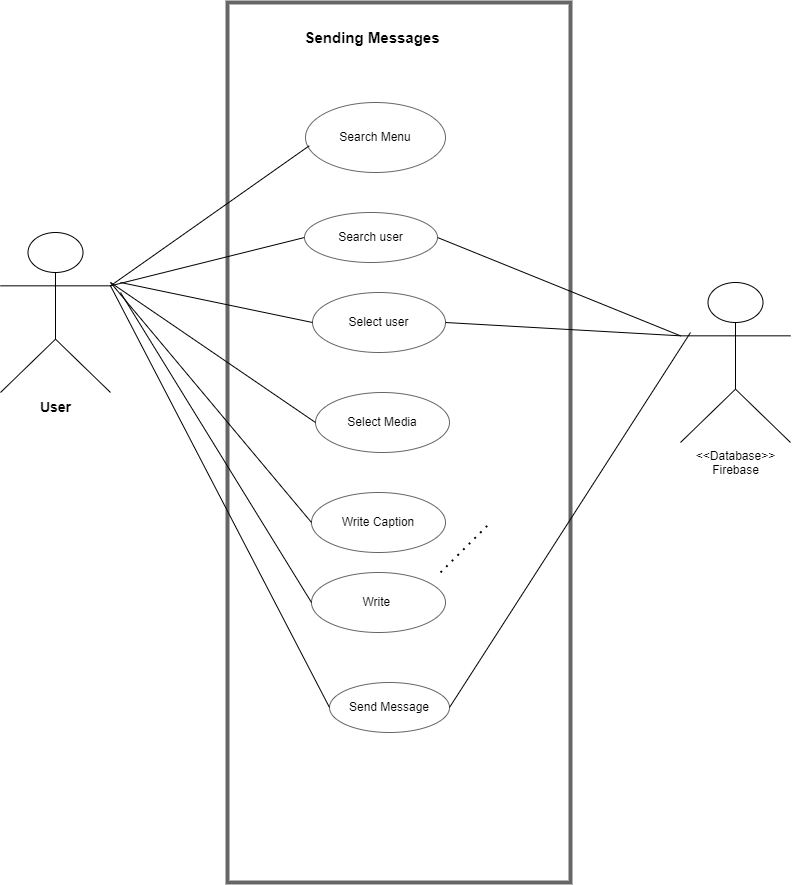

The diagram above was exported from draw.io. Its source (the exported page's mxGraphModel, read from the mxfile embedded in the PNG):
<mxGraphModel dx="1447" dy="750" grid="1" gridSize="10" guides="1" tooltips="1" connect="1" arrows="1" fold="1" page="1" pageScale="1" pageWidth="850" pageHeight="1100" background="#FFFFFF" math="0" shadow="0">
  <root>
    <mxCell id="0" />
    <mxCell id="1" parent="0" />
    <mxCell id="hDY-BE7oDhOqyWlQ-S7c-1" value="&lt;b&gt;&lt;font style=&quot;font-size: 14px;&quot;&gt;User&lt;/font&gt;&lt;/b&gt;" style="shape=umlActor;verticalLabelPosition=bottom;verticalAlign=top;html=1;outlineConnect=0;" vertex="1" parent="1">
      <mxGeometry x="30" y="310" width="110" height="160" as="geometry" />
    </mxCell>
    <mxCell id="hDY-BE7oDhOqyWlQ-S7c-2" value="" style="rounded=0;whiteSpace=wrap;html=1;opacity=60;fillColor=#FFFFFF;strokeColor=#000000;strokeWidth=4;" vertex="1" parent="1">
      <mxGeometry x="257" y="80" width="343" height="880" as="geometry" />
    </mxCell>
    <mxCell id="hDY-BE7oDhOqyWlQ-S7c-3" value="&amp;lt;&amp;lt;Database&amp;gt;&amp;gt;&lt;br&gt;Firebase" style="shape=umlActor;verticalLabelPosition=bottom;verticalAlign=top;html=1;outlineConnect=0;" vertex="1" parent="1">
      <mxGeometry x="710" y="360" width="110" height="160" as="geometry" />
    </mxCell>
    <mxCell id="hDY-BE7oDhOqyWlQ-S7c-4" value="Search Menu" style="ellipse;whiteSpace=wrap;html=1;opacity=60;" vertex="1" parent="1">
      <mxGeometry x="335" y="180" width="140" height="70" as="geometry" />
    </mxCell>
    <mxCell id="hDY-BE7oDhOqyWlQ-S7c-5" value="Search user" style="ellipse;whiteSpace=wrap;html=1;opacity=60;" vertex="1" parent="1">
      <mxGeometry x="334" y="290" width="133" height="50" as="geometry" />
    </mxCell>
    <mxCell id="hDY-BE7oDhOqyWlQ-S7c-6" value="Select user" style="ellipse;whiteSpace=wrap;html=1;opacity=60;" vertex="1" parent="1">
      <mxGeometry x="342" y="370" width="133" height="60" as="geometry" />
    </mxCell>
    <mxCell id="hDY-BE7oDhOqyWlQ-S7c-7" value="Select Media" style="ellipse;whiteSpace=wrap;html=1;opacity=60;" vertex="1" parent="1">
      <mxGeometry x="345" y="470" width="134" height="60" as="geometry" />
    </mxCell>
    <mxCell id="hDY-BE7oDhOqyWlQ-S7c-10" value="Send Message" style="ellipse;whiteSpace=wrap;html=1;opacity=60;" vertex="1" parent="1">
      <mxGeometry x="359" y="760" width="120" height="50" as="geometry" />
    </mxCell>
    <mxCell id="hDY-BE7oDhOqyWlQ-S7c-12" value="&lt;font style=&quot;font-size: 15px;&quot;&gt;&lt;b&gt;Sending Messages&lt;/b&gt;&lt;/font&gt;" style="text;html=1;strokeColor=none;fillColor=none;align=center;verticalAlign=middle;whiteSpace=wrap;rounded=0;strokeWidth=4;opacity=60;" vertex="1" parent="1">
      <mxGeometry x="307" y="100" width="190" height="30" as="geometry" />
    </mxCell>
    <mxCell id="hDY-BE7oDhOqyWlQ-S7c-19" value="" style="endArrow=none;html=1;rounded=0;fontSize=14;exitX=1;exitY=0.3333333333333333;exitDx=0;exitDy=0;exitPerimeter=0;entryX=0.027;entryY=0.618;entryDx=0;entryDy=0;entryPerimeter=0;" edge="1" parent="1" source="hDY-BE7oDhOqyWlQ-S7c-1" target="hDY-BE7oDhOqyWlQ-S7c-4">
      <mxGeometry width="50" height="50" relative="1" as="geometry">
        <mxPoint x="530" y="430" as="sourcePoint" />
        <mxPoint x="580" y="380" as="targetPoint" />
      </mxGeometry>
    </mxCell>
    <mxCell id="hDY-BE7oDhOqyWlQ-S7c-20" value="" style="endArrow=none;html=1;rounded=0;fontSize=14;exitX=1;exitY=0.3333333333333333;exitDx=0;exitDy=0;exitPerimeter=0;entryX=0;entryY=0.5;entryDx=0;entryDy=0;" edge="1" parent="1" source="hDY-BE7oDhOqyWlQ-S7c-1" target="hDY-BE7oDhOqyWlQ-S7c-5">
      <mxGeometry width="50" height="50" relative="1" as="geometry">
        <mxPoint x="150" y="373.33333333333326" as="sourcePoint" />
        <mxPoint x="368.2926174890297" y="251.06923675030885" as="targetPoint" />
      </mxGeometry>
    </mxCell>
    <mxCell id="hDY-BE7oDhOqyWlQ-S7c-21" value="" style="endArrow=none;html=1;rounded=0;fontSize=14;entryX=0;entryY=0.5;entryDx=0;entryDy=0;" edge="1" parent="1" target="hDY-BE7oDhOqyWlQ-S7c-6">
      <mxGeometry width="50" height="50" relative="1" as="geometry">
        <mxPoint x="150" y="360" as="sourcePoint" />
        <mxPoint x="378.2926174890297" y="261.06923675030885" as="targetPoint" />
      </mxGeometry>
    </mxCell>
    <mxCell id="hDY-BE7oDhOqyWlQ-S7c-22" value="" style="endArrow=none;html=1;rounded=0;fontSize=14;entryX=0;entryY=0.5;entryDx=0;entryDy=0;" edge="1" parent="1" target="hDY-BE7oDhOqyWlQ-S7c-7">
      <mxGeometry width="50" height="50" relative="1" as="geometry">
        <mxPoint x="140" y="360" as="sourcePoint" />
        <mxPoint x="388.2926174890297" y="271.06923675030885" as="targetPoint" />
      </mxGeometry>
    </mxCell>
    <mxCell id="hDY-BE7oDhOqyWlQ-S7c-23" value="" style="endArrow=none;html=1;rounded=0;fontSize=14;entryX=0;entryY=0.5;entryDx=0;entryDy=0;exitX=1;exitY=0.3333333333333333;exitDx=0;exitDy=0;exitPerimeter=0;" edge="1" parent="1" source="hDY-BE7oDhOqyWlQ-S7c-1" target="hDY-BE7oDhOqyWlQ-S7c-10">
      <mxGeometry width="50" height="50" relative="1" as="geometry">
        <mxPoint x="160" y="380" as="sourcePoint" />
        <mxPoint x="343.9999999999991" y="560" as="targetPoint" />
      </mxGeometry>
    </mxCell>
    <mxCell id="hDY-BE7oDhOqyWlQ-S7c-24" value="" style="endArrow=none;html=1;rounded=0;fontSize=14;exitX=1;exitY=0.5;exitDx=0;exitDy=0;entryX=0;entryY=0.3333333333333333;entryDx=0;entryDy=0;entryPerimeter=0;" edge="1" parent="1" source="hDY-BE7oDhOqyWlQ-S7c-5" target="hDY-BE7oDhOqyWlQ-S7c-3">
      <mxGeometry width="50" height="50" relative="1" as="geometry">
        <mxPoint x="640" y="260" as="sourcePoint" />
        <mxPoint x="690" y="210" as="targetPoint" />
      </mxGeometry>
    </mxCell>
    <mxCell id="hDY-BE7oDhOqyWlQ-S7c-25" value="" style="endArrow=none;html=1;rounded=0;fontSize=14;exitX=1;exitY=0.5;exitDx=0;exitDy=0;entryX=0;entryY=0.3333333333333333;entryDx=0;entryDy=0;entryPerimeter=0;" edge="1" parent="1" source="hDY-BE7oDhOqyWlQ-S7c-6" target="hDY-BE7oDhOqyWlQ-S7c-3">
      <mxGeometry width="50" height="50" relative="1" as="geometry">
        <mxPoint x="476.9999999999998" y="325" as="sourcePoint" />
        <mxPoint x="710" y="363.33333333333326" as="targetPoint" />
      </mxGeometry>
    </mxCell>
    <mxCell id="hDY-BE7oDhOqyWlQ-S7c-26" value="" style="endArrow=none;html=1;rounded=0;fontSize=14;exitX=1;exitY=0.5;exitDx=0;exitDy=0;" edge="1" parent="1" source="hDY-BE7oDhOqyWlQ-S7c-10">
      <mxGeometry width="50" height="50" relative="1" as="geometry">
        <mxPoint x="486.9999999999998" y="335" as="sourcePoint" />
        <mxPoint x="720" y="410" as="targetPoint" />
      </mxGeometry>
    </mxCell>
    <mxCell id="hDY-BE7oDhOqyWlQ-S7c-101" value="Write Caption" style="ellipse;whiteSpace=wrap;html=1;opacity=60;" vertex="1" parent="1">
      <mxGeometry x="341" y="570" width="134" height="60" as="geometry" />
    </mxCell>
    <mxCell id="hDY-BE7oDhOqyWlQ-S7c-102" value="" style="endArrow=none;html=1;rounded=0;fontSize=14;entryX=0;entryY=0.5;entryDx=0;entryDy=0;" edge="1" parent="1" target="hDY-BE7oDhOqyWlQ-S7c-101">
      <mxGeometry width="50" height="50" relative="1" as="geometry">
        <mxPoint x="140" y="360" as="sourcePoint" />
        <mxPoint x="530" y="420" as="targetPoint" />
      </mxGeometry>
    </mxCell>
    <mxCell id="hDY-BE7oDhOqyWlQ-S7c-103" value="Write&amp;nbsp;" style="ellipse;whiteSpace=wrap;html=1;opacity=60;" vertex="1" parent="1">
      <mxGeometry x="341" y="650" width="134" height="60" as="geometry" />
    </mxCell>
    <mxCell id="hDY-BE7oDhOqyWlQ-S7c-104" value="" style="endArrow=none;dashed=1;html=1;dashPattern=1 3;strokeWidth=2;rounded=0;fontSize=14;" edge="1" parent="1">
      <mxGeometry width="50" height="50" relative="1" as="geometry">
        <mxPoint x="470" y="650" as="sourcePoint" />
        <mxPoint x="520" y="600" as="targetPoint" />
      </mxGeometry>
    </mxCell>
    <mxCell id="hDY-BE7oDhOqyWlQ-S7c-105" value="" style="endArrow=none;html=1;rounded=0;fontSize=14;exitX=0;exitY=0.5;exitDx=0;exitDy=0;" edge="1" parent="1" source="hDY-BE7oDhOqyWlQ-S7c-103">
      <mxGeometry width="50" height="50" relative="1" as="geometry">
        <mxPoint x="470" y="650" as="sourcePoint" />
        <mxPoint x="150" y="370" as="targetPoint" />
      </mxGeometry>
    </mxCell>
  </root>
</mxGraphModel>